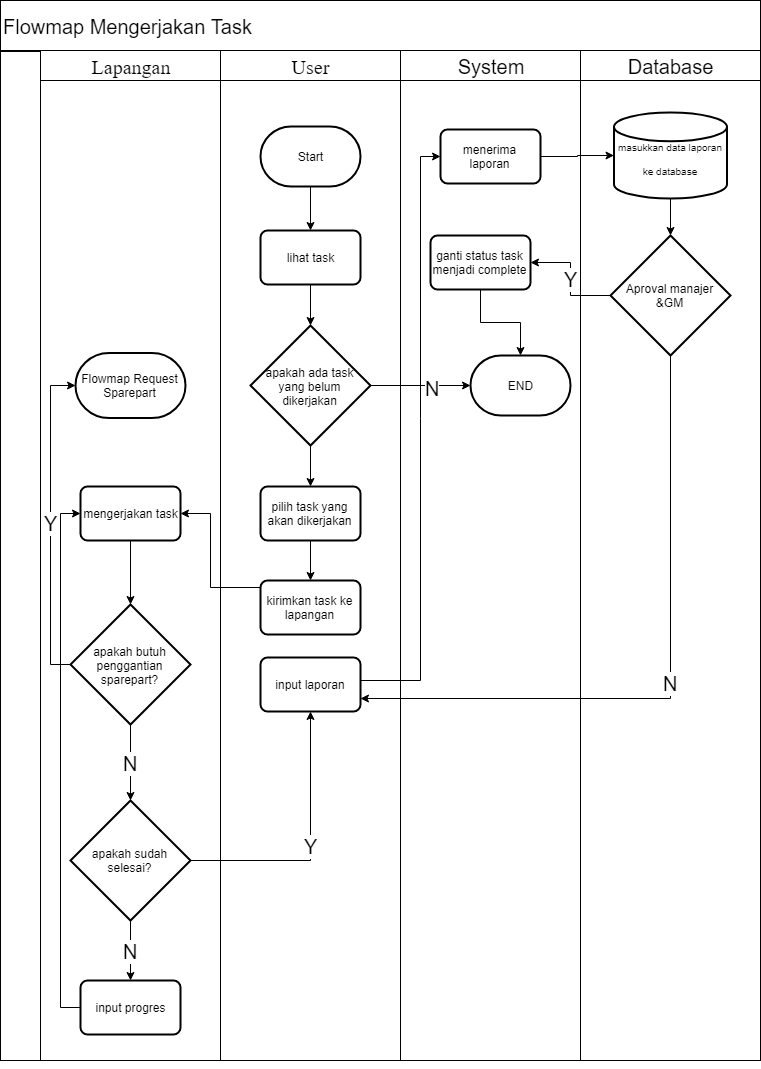

The diagram above was exported from draw.io. Its source (the exported page's mxGraphModel, read from the mxfile embedded in the PNG):
<mxGraphModel dx="992" dy="503" grid="1" gridSize="10" guides="1" tooltips="1" connect="1" arrows="1" fold="1" page="1" pageScale="1" pageWidth="827" pageHeight="1169" math="0" shadow="0">
  <root>
    <mxCell id="0" />
    <mxCell id="1" parent="0" />
    <mxCell id="yyoEIX2CpwXMVzvs_076-45" value="" style="group;align=left;fontSize=20;" vertex="1" connectable="0" parent="1">
      <mxGeometry x="80" y="40" width="760" height="1060" as="geometry" />
    </mxCell>
    <mxCell id="yyoEIX2CpwXMVzvs_076-46" value="&lt;font style=&quot;font-size: 20px&quot;&gt;Flowmap Mengerjakan Task&lt;/font&gt;" style="rounded=0;whiteSpace=wrap;html=1;align=left;" vertex="1" parent="yyoEIX2CpwXMVzvs_076-45">
      <mxGeometry width="760" height="50" as="geometry" />
    </mxCell>
    <mxCell id="yyoEIX2CpwXMVzvs_076-47" value="&lt;font face=&quot;Times New Roman&quot; style=&quot;font-size: 20px&quot;&gt;Lapangan&lt;/font&gt;" style="text;html=1;strokeColor=#000000;fillColor=#ffffff;align=center;verticalAlign=middle;whiteSpace=wrap;rounded=0;fontFamily=Helvetica;fontSize=20;fontColor=#000000;" vertex="1" parent="yyoEIX2CpwXMVzvs_076-45">
      <mxGeometry x="40" y="50" width="180" height="30" as="geometry" />
    </mxCell>
    <mxCell id="yyoEIX2CpwXMVzvs_076-48" value="&lt;font face=&quot;Times New Roman&quot; style=&quot;font-size: 20px&quot;&gt;User&lt;/font&gt;" style="rounded=0;whiteSpace=wrap;html=1;fontSize=20;" vertex="1" parent="yyoEIX2CpwXMVzvs_076-45">
      <mxGeometry x="220" y="50" width="180" height="30" as="geometry" />
    </mxCell>
    <mxCell id="yyoEIX2CpwXMVzvs_076-49" value="System" style="rounded=0;whiteSpace=wrap;html=1;fontSize=20;" vertex="1" parent="yyoEIX2CpwXMVzvs_076-45">
      <mxGeometry x="400" y="50" width="180" height="30" as="geometry" />
    </mxCell>
    <mxCell id="yyoEIX2CpwXMVzvs_076-50" value="" style="rounded=0;whiteSpace=wrap;html=1;" vertex="1" parent="yyoEIX2CpwXMVzvs_076-45">
      <mxGeometry y="50" width="40" height="870" as="geometry" />
    </mxCell>
    <mxCell id="yyoEIX2CpwXMVzvs_076-51" value="" style="rounded=0;whiteSpace=wrap;html=1;fontSize=20;" vertex="1" parent="yyoEIX2CpwXMVzvs_076-45">
      <mxGeometry x="40" y="80" width="180" height="980" as="geometry" />
    </mxCell>
    <mxCell id="yyoEIX2CpwXMVzvs_076-52" value="" style="rounded=0;whiteSpace=wrap;html=1;fontSize=20;" vertex="1" parent="yyoEIX2CpwXMVzvs_076-45">
      <mxGeometry x="220" y="80" width="180" height="980" as="geometry" />
    </mxCell>
    <mxCell id="yyoEIX2CpwXMVzvs_076-53" value="" style="rounded=0;whiteSpace=wrap;html=1;fontSize=20;" vertex="1" parent="yyoEIX2CpwXMVzvs_076-45">
      <mxGeometry x="400" y="80" width="180" height="980" as="geometry" />
    </mxCell>
    <mxCell id="yyoEIX2CpwXMVzvs_076-54" style="edgeStyle=orthogonalEdgeStyle;rounded=0;orthogonalLoop=1;jettySize=auto;html=1;exitX=0.5;exitY=1;exitDx=0;exitDy=0;fontSize=12;" edge="1" parent="yyoEIX2CpwXMVzvs_076-45" source="yyoEIX2CpwXMVzvs_076-52" target="yyoEIX2CpwXMVzvs_076-52">
      <mxGeometry relative="1" as="geometry" />
    </mxCell>
    <mxCell id="yyoEIX2CpwXMVzvs_076-55" value="lihat task" style="rounded=1;whiteSpace=wrap;html=1;absoluteArcSize=1;arcSize=14;strokeWidth=2;fontSize=12;" vertex="1" parent="yyoEIX2CpwXMVzvs_076-45">
      <mxGeometry x="260" y="230" width="100" height="54" as="geometry" />
    </mxCell>
    <mxCell id="yyoEIX2CpwXMVzvs_076-56" value="Start" style="strokeWidth=2;html=1;shape=mxgraph.flowchart.terminator;whiteSpace=wrap;fontSize=12;" vertex="1" parent="yyoEIX2CpwXMVzvs_076-45">
      <mxGeometry x="260" y="126" width="100" height="60" as="geometry" />
    </mxCell>
    <mxCell id="yyoEIX2CpwXMVzvs_076-57" style="edgeStyle=orthogonalEdgeStyle;rounded=0;orthogonalLoop=1;jettySize=auto;html=1;exitX=0.5;exitY=1;exitDx=0;exitDy=0;exitPerimeter=0;fontSize=12;" edge="1" parent="yyoEIX2CpwXMVzvs_076-45" source="yyoEIX2CpwXMVzvs_076-56" target="yyoEIX2CpwXMVzvs_076-55">
      <mxGeometry relative="1" as="geometry">
        <mxPoint x="140" y="220" as="targetPoint" />
      </mxGeometry>
    </mxCell>
    <mxCell id="yyoEIX2CpwXMVzvs_076-58" style="edgeStyle=orthogonalEdgeStyle;rounded=0;orthogonalLoop=1;jettySize=auto;html=1;exitX=0.5;exitY=1;exitDx=0;exitDy=0;fontSize=20;" edge="1" parent="yyoEIX2CpwXMVzvs_076-45" source="yyoEIX2CpwXMVzvs_076-59" target="yyoEIX2CpwXMVzvs_076-71">
      <mxGeometry relative="1" as="geometry" />
    </mxCell>
    <mxCell id="yyoEIX2CpwXMVzvs_076-59" value="pilih task yang akan dikerjakan" style="rounded=1;whiteSpace=wrap;html=1;absoluteArcSize=1;arcSize=14;strokeWidth=2;fontSize=12;" vertex="1" parent="yyoEIX2CpwXMVzvs_076-45">
      <mxGeometry x="260" y="486" width="100" height="54" as="geometry" />
    </mxCell>
    <mxCell id="yyoEIX2CpwXMVzvs_076-61" value="mengerjakan task" style="rounded=1;whiteSpace=wrap;html=1;absoluteArcSize=1;arcSize=14;strokeWidth=2;fontSize=12;" vertex="1" parent="yyoEIX2CpwXMVzvs_076-45">
      <mxGeometry x="80" y="486" width="100" height="54" as="geometry" />
    </mxCell>
    <mxCell id="yyoEIX2CpwXMVzvs_076-62" value="Y" style="edgeStyle=orthogonalEdgeStyle;rounded=0;orthogonalLoop=1;jettySize=auto;html=1;exitX=1;exitY=0.5;exitDx=0;exitDy=0;exitPerimeter=0;fontSize=20;" edge="1" parent="yyoEIX2CpwXMVzvs_076-45" source="yyoEIX2CpwXMVzvs_076-64" target="yyoEIX2CpwXMVzvs_076-66">
      <mxGeometry relative="1" as="geometry" />
    </mxCell>
    <mxCell id="yyoEIX2CpwXMVzvs_076-63" value="N" style="edgeStyle=orthogonalEdgeStyle;rounded=0;orthogonalLoop=1;jettySize=auto;html=1;exitX=0.5;exitY=1;exitDx=0;exitDy=0;exitPerimeter=0;entryX=0.5;entryY=0;entryDx=0;entryDy=0;fontSize=20;" edge="1" parent="yyoEIX2CpwXMVzvs_076-45" source="yyoEIX2CpwXMVzvs_076-64" target="yyoEIX2CpwXMVzvs_076-68">
      <mxGeometry relative="1" as="geometry" />
    </mxCell>
    <mxCell id="yyoEIX2CpwXMVzvs_076-64" value="apakah sudah selesai?" style="strokeWidth=2;html=1;shape=mxgraph.flowchart.decision;whiteSpace=wrap;fontSize=12;" vertex="1" parent="yyoEIX2CpwXMVzvs_076-45">
      <mxGeometry x="70" y="800" width="120" height="120" as="geometry" />
    </mxCell>
    <mxCell id="yyoEIX2CpwXMVzvs_076-65" style="edgeStyle=orthogonalEdgeStyle;rounded=0;orthogonalLoop=1;jettySize=auto;html=1;exitX=1;exitY=0.5;exitDx=0;exitDy=0;entryX=0;entryY=0.5;entryDx=0;entryDy=0;fontSize=20;" edge="1" parent="yyoEIX2CpwXMVzvs_076-45" source="yyoEIX2CpwXMVzvs_076-66" target="yyoEIX2CpwXMVzvs_076-69">
      <mxGeometry relative="1" as="geometry">
        <Array as="points">
          <mxPoint x="360" y="680" />
          <mxPoint x="420" y="680" />
          <mxPoint x="420" y="156" />
        </Array>
      </mxGeometry>
    </mxCell>
    <mxCell id="yyoEIX2CpwXMVzvs_076-66" value="input laporan" style="rounded=1;whiteSpace=wrap;html=1;absoluteArcSize=1;arcSize=14;strokeWidth=2;fontSize=12;" vertex="1" parent="yyoEIX2CpwXMVzvs_076-45">
      <mxGeometry x="260" y="657" width="100" height="54" as="geometry" />
    </mxCell>
    <mxCell id="yyoEIX2CpwXMVzvs_076-67" style="edgeStyle=orthogonalEdgeStyle;rounded=0;orthogonalLoop=1;jettySize=auto;html=1;exitX=0;exitY=0.5;exitDx=0;exitDy=0;entryX=0;entryY=0.5;entryDx=0;entryDy=0;fontSize=20;" edge="1" parent="yyoEIX2CpwXMVzvs_076-45" source="yyoEIX2CpwXMVzvs_076-68" target="yyoEIX2CpwXMVzvs_076-61">
      <mxGeometry relative="1" as="geometry">
        <Array as="points">
          <mxPoint x="60" y="1007" />
          <mxPoint x="60" y="513" />
        </Array>
      </mxGeometry>
    </mxCell>
    <mxCell id="yyoEIX2CpwXMVzvs_076-68" value="input progres" style="rounded=1;whiteSpace=wrap;html=1;absoluteArcSize=1;arcSize=14;strokeWidth=2;fontSize=12;" vertex="1" parent="yyoEIX2CpwXMVzvs_076-45">
      <mxGeometry x="80" y="980" width="100" height="54" as="geometry" />
    </mxCell>
    <mxCell id="yyoEIX2CpwXMVzvs_076-69" value="menerima laporan" style="rounded=1;whiteSpace=wrap;html=1;absoluteArcSize=1;arcSize=14;strokeWidth=2;fontSize=12;" vertex="1" parent="yyoEIX2CpwXMVzvs_076-45">
      <mxGeometry x="440" y="129" width="100" height="54" as="geometry" />
    </mxCell>
    <mxCell id="yyoEIX2CpwXMVzvs_076-70" style="edgeStyle=orthogonalEdgeStyle;rounded=0;orthogonalLoop=1;jettySize=auto;html=1;exitX=0;exitY=0.5;exitDx=0;exitDy=0;entryX=1;entryY=0.5;entryDx=0;entryDy=0;fontSize=20;" edge="1" parent="yyoEIX2CpwXMVzvs_076-45" source="yyoEIX2CpwXMVzvs_076-71" target="yyoEIX2CpwXMVzvs_076-61">
      <mxGeometry relative="1" as="geometry">
        <Array as="points">
          <mxPoint x="210" y="587" />
          <mxPoint x="210" y="513" />
        </Array>
      </mxGeometry>
    </mxCell>
    <mxCell id="yyoEIX2CpwXMVzvs_076-71" value="kirimkan task ke lapangan" style="rounded=1;whiteSpace=wrap;html=1;absoluteArcSize=1;arcSize=14;strokeWidth=2;fontSize=12;" vertex="1" parent="yyoEIX2CpwXMVzvs_076-45">
      <mxGeometry x="260" y="580" width="100" height="54" as="geometry" />
    </mxCell>
    <mxCell id="yyoEIX2CpwXMVzvs_076-72" style="edgeStyle=orthogonalEdgeStyle;rounded=0;orthogonalLoop=1;jettySize=auto;html=1;exitX=0.5;exitY=1;exitDx=0;exitDy=0;entryX=0.5;entryY=0;entryDx=0;entryDy=0;entryPerimeter=0;fontSize=20;" edge="1" parent="yyoEIX2CpwXMVzvs_076-45" source="yyoEIX2CpwXMVzvs_076-73" target="yyoEIX2CpwXMVzvs_076-74">
      <mxGeometry relative="1" as="geometry" />
    </mxCell>
    <mxCell id="yyoEIX2CpwXMVzvs_076-73" value="ganti status task menjadi complete" style="rounded=1;whiteSpace=wrap;html=1;absoluteArcSize=1;arcSize=14;strokeWidth=2;fontSize=12;" vertex="1" parent="yyoEIX2CpwXMVzvs_076-45">
      <mxGeometry x="430" y="235" width="100" height="54" as="geometry" />
    </mxCell>
    <mxCell id="yyoEIX2CpwXMVzvs_076-74" value="END" style="strokeWidth=2;html=1;shape=mxgraph.flowchart.terminator;whiteSpace=wrap;fontSize=12;" vertex="1" parent="yyoEIX2CpwXMVzvs_076-45">
      <mxGeometry x="470" y="355" width="100" height="60" as="geometry" />
    </mxCell>
    <mxCell id="yyoEIX2CpwXMVzvs_076-90" value="" style="rounded=0;whiteSpace=wrap;html=1;" vertex="1" parent="yyoEIX2CpwXMVzvs_076-45">
      <mxGeometry y="51" width="40" height="1009" as="geometry" />
    </mxCell>
    <mxCell id="yyoEIX2CpwXMVzvs_076-91" value="N" style="edgeStyle=orthogonalEdgeStyle;rounded=0;orthogonalLoop=1;jettySize=auto;html=1;exitX=0.5;exitY=1;exitDx=0;exitDy=0;exitPerimeter=0;fontSize=20;" edge="1" parent="yyoEIX2CpwXMVzvs_076-45" source="yyoEIX2CpwXMVzvs_076-89" target="yyoEIX2CpwXMVzvs_076-64">
      <mxGeometry relative="1" as="geometry" />
    </mxCell>
    <mxCell id="yyoEIX2CpwXMVzvs_076-94" value="Y" style="edgeStyle=orthogonalEdgeStyle;rounded=0;orthogonalLoop=1;jettySize=auto;html=1;exitX=0;exitY=0.5;exitDx=0;exitDy=0;exitPerimeter=0;fontSize=20;entryX=0;entryY=0.5;entryDx=0;entryDy=0;entryPerimeter=0;" edge="1" parent="yyoEIX2CpwXMVzvs_076-45" source="yyoEIX2CpwXMVzvs_076-89" target="yyoEIX2CpwXMVzvs_076-92">
      <mxGeometry relative="1" as="geometry">
        <Array as="points">
          <mxPoint x="50" y="664" />
          <mxPoint x="50" y="385" />
        </Array>
      </mxGeometry>
    </mxCell>
    <mxCell id="yyoEIX2CpwXMVzvs_076-89" value="apakah butuh penggantian sparepart?" style="strokeWidth=2;html=1;shape=mxgraph.flowchart.decision;whiteSpace=wrap;fontSize=12;" vertex="1" parent="yyoEIX2CpwXMVzvs_076-45">
      <mxGeometry x="70" y="604" width="120" height="120" as="geometry" />
    </mxCell>
    <mxCell id="yyoEIX2CpwXMVzvs_076-60" style="edgeStyle=orthogonalEdgeStyle;rounded=0;orthogonalLoop=1;jettySize=auto;html=1;exitX=0.5;exitY=1;exitDx=0;exitDy=0;entryX=0.5;entryY=0;entryDx=0;entryDy=0;entryPerimeter=0;fontSize=20;" edge="1" parent="yyoEIX2CpwXMVzvs_076-45" source="yyoEIX2CpwXMVzvs_076-61" target="yyoEIX2CpwXMVzvs_076-89">
      <mxGeometry relative="1" as="geometry" />
    </mxCell>
    <mxCell id="yyoEIX2CpwXMVzvs_076-92" value="Flowmap Request Sparepart" style="strokeWidth=2;html=1;shape=mxgraph.flowchart.terminator;whiteSpace=wrap;fontSize=12;" vertex="1" parent="yyoEIX2CpwXMVzvs_076-45">
      <mxGeometry x="75" y="352.5" width="110" height="65" as="geometry" />
    </mxCell>
    <mxCell id="yyoEIX2CpwXMVzvs_076-75" style="edgeStyle=orthogonalEdgeStyle;rounded=0;orthogonalLoop=1;jettySize=auto;html=1;exitX=0.5;exitY=1;exitDx=0;exitDy=0;exitPerimeter=0;entryX=0.5;entryY=0;entryDx=0;entryDy=0;fontSize=12;" edge="1" parent="1">
      <mxGeometry relative="1" as="geometry">
        <mxPoint x="210" y="216" as="sourcePoint" />
      </mxGeometry>
    </mxCell>
    <mxCell id="yyoEIX2CpwXMVzvs_076-77" style="edgeStyle=orthogonalEdgeStyle;rounded=0;orthogonalLoop=1;jettySize=auto;html=1;exitX=1;exitY=0.5;exitDx=0;exitDy=0;entryX=0;entryY=0.5;entryDx=0;entryDy=0;fontSize=12;" edge="1" parent="1">
      <mxGeometry relative="1" as="geometry">
        <mxPoint x="440" y="280" as="sourcePoint" />
      </mxGeometry>
    </mxCell>
    <mxCell id="yyoEIX2CpwXMVzvs_076-78" style="edgeStyle=orthogonalEdgeStyle;rounded=0;orthogonalLoop=1;jettySize=auto;html=1;fontSize=12;entryX=0.5;entryY=0;entryDx=0;entryDy=0;entryPerimeter=0;" edge="1" parent="1">
      <mxGeometry relative="1" as="geometry">
        <Array as="points">
          <mxPoint x="570" y="330" />
        </Array>
        <mxPoint x="570" y="307" as="sourcePoint" />
      </mxGeometry>
    </mxCell>
    <mxCell id="yyoEIX2CpwXMVzvs_076-79" style="edgeStyle=orthogonalEdgeStyle;rounded=0;orthogonalLoop=1;jettySize=auto;html=1;exitX=0.5;exitY=1;exitDx=0;exitDy=0;exitPerimeter=0;fontSize=20;" edge="1" parent="1" source="yyoEIX2CpwXMVzvs_076-82" target="yyoEIX2CpwXMVzvs_076-59">
      <mxGeometry relative="1" as="geometry" />
    </mxCell>
    <mxCell id="yyoEIX2CpwXMVzvs_076-80" style="edgeStyle=orthogonalEdgeStyle;rounded=0;orthogonalLoop=1;jettySize=auto;html=1;exitX=1;exitY=0.5;exitDx=0;exitDy=0;exitPerimeter=0;fontSize=20;" edge="1" parent="1" source="yyoEIX2CpwXMVzvs_076-82" target="yyoEIX2CpwXMVzvs_076-74">
      <mxGeometry relative="1" as="geometry" />
    </mxCell>
    <mxCell id="yyoEIX2CpwXMVzvs_076-81" value="N" style="text;html=1;resizable=0;points=[];align=center;verticalAlign=middle;labelBackgroundColor=#ffffff;fontSize=20;" vertex="1" connectable="0" parent="yyoEIX2CpwXMVzvs_076-80">
      <mxGeometry x="0.2245" y="-2" relative="1" as="geometry">
        <mxPoint as="offset" />
      </mxGeometry>
    </mxCell>
    <mxCell id="yyoEIX2CpwXMVzvs_076-82" value="apakah ada task yang belum dikerjakan" style="strokeWidth=2;html=1;shape=mxgraph.flowchart.decision;whiteSpace=wrap;fontSize=12;" vertex="1" parent="1">
      <mxGeometry x="330" y="365" width="120" height="120" as="geometry" />
    </mxCell>
    <mxCell id="yyoEIX2CpwXMVzvs_076-83" value="" style="rounded=0;whiteSpace=wrap;html=1;" vertex="1" parent="1">
      <mxGeometry x="660" y="120" width="180" height="980" as="geometry" />
    </mxCell>
    <mxCell id="yyoEIX2CpwXMVzvs_076-84" value="Database" style="rounded=0;whiteSpace=wrap;html=1;fontSize=20;" vertex="1" parent="1">
      <mxGeometry x="660" y="90" width="180" height="30" as="geometry" />
    </mxCell>
    <mxCell id="yyoEIX2CpwXMVzvs_076-85" style="edgeStyle=orthogonalEdgeStyle;rounded=0;orthogonalLoop=1;jettySize=auto;html=1;exitX=0.5;exitY=1;exitDx=0;exitDy=0;entryX=0.5;entryY=0;entryDx=0;entryDy=0;entryPerimeter=0;" edge="1" parent="1" source="yyoEIX2CpwXMVzvs_076-55" target="yyoEIX2CpwXMVzvs_076-82">
      <mxGeometry relative="1" as="geometry" />
    </mxCell>
    <mxCell id="yyoEIX2CpwXMVzvs_076-86" style="edgeStyle=orthogonalEdgeStyle;rounded=0;orthogonalLoop=1;jettySize=auto;html=1;exitX=0.5;exitY=1;exitDx=0;exitDy=0;exitPerimeter=0;entryX=0.5;entryY=0;entryDx=0;entryDy=0;fontSize=20;entryPerimeter=0;" edge="1" parent="1" source="yyoEIX2CpwXMVzvs_076-87" target="yyoEIX2CpwXMVzvs_076-95">
      <mxGeometry relative="1" as="geometry" />
    </mxCell>
    <mxCell id="yyoEIX2CpwXMVzvs_076-87" value="&lt;font size=&quot;1&quot;&gt;masukkan data laporan ke database&lt;/font&gt;" style="strokeWidth=2;html=1;shape=mxgraph.flowchart.database;whiteSpace=wrap;fontSize=20;verticalAlign=middle;" vertex="1" parent="1">
      <mxGeometry x="693.5" y="152" width="113" height="86" as="geometry" />
    </mxCell>
    <mxCell id="yyoEIX2CpwXMVzvs_076-88" style="edgeStyle=orthogonalEdgeStyle;rounded=0;orthogonalLoop=1;jettySize=auto;html=1;exitX=1;exitY=0.5;exitDx=0;exitDy=0;fontSize=20;" edge="1" parent="1" source="yyoEIX2CpwXMVzvs_076-69" target="yyoEIX2CpwXMVzvs_076-87">
      <mxGeometry relative="1" as="geometry" />
    </mxCell>
    <mxCell id="yyoEIX2CpwXMVzvs_076-96" value="Y" style="edgeStyle=orthogonalEdgeStyle;rounded=0;orthogonalLoop=1;jettySize=auto;html=1;exitX=0;exitY=0.5;exitDx=0;exitDy=0;exitPerimeter=0;fontSize=20;" edge="1" parent="1" source="yyoEIX2CpwXMVzvs_076-95" target="yyoEIX2CpwXMVzvs_076-73">
      <mxGeometry relative="1" as="geometry" />
    </mxCell>
    <mxCell id="yyoEIX2CpwXMVzvs_076-97" value="N" style="edgeStyle=orthogonalEdgeStyle;rounded=0;orthogonalLoop=1;jettySize=auto;html=1;exitX=0.5;exitY=1;exitDx=0;exitDy=0;exitPerimeter=0;entryX=1;entryY=0.75;entryDx=0;entryDy=0;fontSize=20;" edge="1" parent="1" source="yyoEIX2CpwXMVzvs_076-95" target="yyoEIX2CpwXMVzvs_076-66">
      <mxGeometry relative="1" as="geometry" />
    </mxCell>
    <mxCell id="yyoEIX2CpwXMVzvs_076-95" value="Aproval manajer &amp;amp;GM" style="strokeWidth=2;html=1;shape=mxgraph.flowchart.decision;whiteSpace=wrap;fontSize=12;" vertex="1" parent="1">
      <mxGeometry x="690" y="275" width="120" height="120" as="geometry" />
    </mxCell>
  </root>
</mxGraphModel>